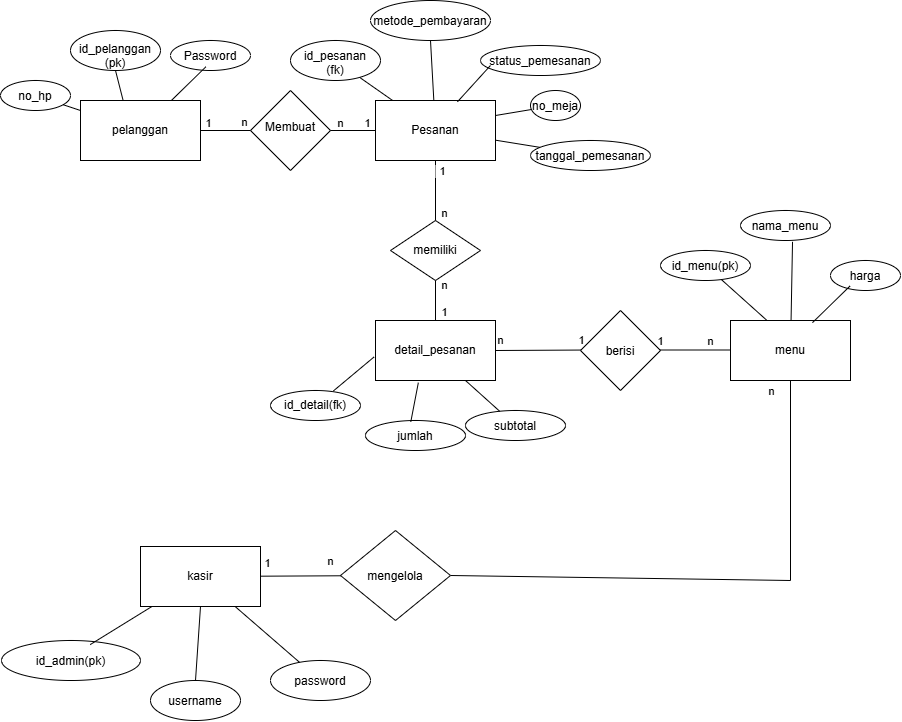

The diagram above was exported from draw.io. Its source (the exported page's mxGraphModel, read from the mxfile embedded in the PNG):
<mxGraphModel dx="941" dy="976" grid="1" gridSize="10" guides="1" tooltips="1" connect="1" arrows="1" fold="1" page="1" pageScale="1" pageWidth="850" pageHeight="1100" math="0" shadow="0">
  <root>
    <mxCell id="0" />
    <mxCell id="1" parent="0" />
    <mxCell id="BYgIvNS0I45b-amleNHU-32" parent="1" style="ellipse;whiteSpace=wrap;html=1;shapeInside=1;" value="no_hp" vertex="1">
      <mxGeometry height="30" width="70" x="10" y="100" as="geometry" />
    </mxCell>
    <mxCell id="BYgIvNS0I45b-amleNHU-33" edge="1" parent="1" source="BYgIvNS0I45b-amleNHU-32" style="endArrow=none;html=1;rounded=0;defaultLabelBackgroundColor=page;labelPadding=0 4;" target="BYgIvNS0I45b-amleNHU-56" value="">
      <mxGeometry height="50" relative="1" width="50" as="geometry">
        <mxPoint x="80" y="170" as="sourcePoint" />
        <mxPoint x="87" y="142.15999999999997" as="targetPoint" />
      </mxGeometry>
    </mxCell>
    <mxCell id="BYgIvNS0I45b-amleNHU-34" parent="1" style="ellipse;whiteSpace=wrap;html=1;shapeInside=1;" value="id_pelanggan (pk)" vertex="1">
      <mxGeometry height="40" width="90" x="80" y="50" as="geometry" />
    </mxCell>
    <mxCell id="BYgIvNS0I45b-amleNHU-35" edge="1" parent="1" style="endArrow=none;html=1;rounded=0;defaultLabelBackgroundColor=page;labelPadding=0 4;entryX=0.5;entryY=1;entryDx=0;entryDy=0;exitX=0.395;exitY=0.013;exitDx=0;exitDy=0;exitPerimeter=0;" target="BYgIvNS0I45b-amleNHU-34" value="">
      <mxGeometry height="50" relative="1" width="50" as="geometry">
        <mxPoint x="135.30000000000007" y="130.51999999999998" as="sourcePoint" />
        <mxPoint x="130" y="80" as="targetPoint" />
      </mxGeometry>
    </mxCell>
    <mxCell id="BYgIvNS0I45b-amleNHU-36" parent="1" style="ellipse;whiteSpace=wrap;html=1;shapeInside=1;" value="Password" vertex="1">
      <mxGeometry height="30" width="80" x="180" y="60" as="geometry" />
    </mxCell>
    <mxCell id="BYgIvNS0I45b-amleNHU-39" edge="1" parent="1" style="endArrow=none;html=1;rounded=0;defaultLabelBackgroundColor=page;labelPadding=0 4;entryX=0.442;entryY=0.878;entryDx=0;entryDy=0;entryPerimeter=0;" target="BYgIvNS0I45b-amleNHU-36" value="">
      <mxGeometry height="50" relative="1" width="50" as="geometry">
        <mxPoint x="169.79285386846414" y="130.81615701979626" as="sourcePoint" />
        <mxPoint x="230" y="80" as="targetPoint" />
      </mxGeometry>
    </mxCell>
    <mxCell id="BYgIvNS0I45b-amleNHU-40" parent="1" style="rhombus;whiteSpace=wrap;html=1;shapeInside=1;" value="Membuat" vertex="1">
      <mxGeometry height="80" width="80" x="260" y="110" as="geometry" />
    </mxCell>
    <mxCell id="BYgIvNS0I45b-amleNHU-42" edge="1" parent="1" source="BYgIvNS0I45b-amleNHU-56" style="endArrow=none;html=1;rounded=0;defaultLabelBackgroundColor=page;labelPadding=0 4;entryX=0;entryY=0.5;entryDx=0;entryDy=0;" target="BYgIvNS0I45b-amleNHU-40" value="">
      <mxGeometry height="50" relative="1" width="50" as="geometry">
        <mxPoint x="220" y="150" as="sourcePoint" />
        <mxPoint x="380" y="200" as="targetPoint" />
      </mxGeometry>
    </mxCell>
    <mxCell id="BYgIvNS0I45b-amleNHU-59" connectable="0" parent="BYgIvNS0I45b-amleNHU-42" style="edgeLabel;html=1;align=center;verticalAlign=middle;resizable=0;points=[];inheritText=1;defaultLabelBackgroundColor=page;labelPadding=0 4;" value="1" vertex="1">
      <mxGeometry relative="1" x="0.3133" as="geometry">
        <mxPoint x="-26" y="-8" as="offset" />
      </mxGeometry>
    </mxCell>
    <mxCell id="BYgIvNS0I45b-amleNHU-60" connectable="0" parent="BYgIvNS0I45b-amleNHU-42" style="edgeLabel;html=1;align=center;verticalAlign=middle;resizable=0;points=[];inheritText=1;defaultLabelBackgroundColor=page;labelPadding=0 4;" value="n" vertex="1">
      <mxGeometry relative="1" x="0.5133" y="1" as="geometry">
        <mxPoint x="5" y="-8" as="offset" />
      </mxGeometry>
    </mxCell>
    <mxCell id="BYgIvNS0I45b-amleNHU-43" edge="1" parent="1" source="BYgIvNS0I45b-amleNHU-40" style="endArrow=none;html=1;rounded=0;defaultLabelBackgroundColor=page;labelPadding=0 4;exitX=1;exitY=0.5;exitDx=0;exitDy=0;" value="">
      <mxGeometry height="50" relative="1" width="50" as="geometry">
        <mxPoint x="630" y="200" as="sourcePoint" />
        <mxPoint x="480" y="150" as="targetPoint" />
      </mxGeometry>
    </mxCell>
    <mxCell id="BYgIvNS0I45b-amleNHU-61" connectable="0" parent="BYgIvNS0I45b-amleNHU-43" style="edgeLabel;html=1;align=center;verticalAlign=middle;resizable=0;points=[];inheritText=1;defaultLabelBackgroundColor=page;labelPadding=0 4;" value="n" vertex="1">
      <mxGeometry relative="1" x="-0.7571" as="geometry">
        <mxPoint x="-8" y="-8" as="offset" />
      </mxGeometry>
    </mxCell>
    <mxCell id="BYgIvNS0I45b-amleNHU-62" connectable="0" parent="BYgIvNS0I45b-amleNHU-43" style="edgeLabel;html=1;align=center;verticalAlign=middle;resizable=0;points=[];inheritText=1;defaultLabelBackgroundColor=page;labelPadding=0 4;" value="1" vertex="1">
      <mxGeometry relative="1" x="-0.5548" y="-1" as="geometry">
        <mxPoint x="5" y="-9" as="offset" />
      </mxGeometry>
    </mxCell>
    <mxCell id="BYgIvNS0I45b-amleNHU-45" parent="1" style="rounded=0;whiteSpace=wrap;html=1;" value="Pesanan" vertex="1">
      <mxGeometry height="60" width="120" x="385" y="120" as="geometry" />
    </mxCell>
    <mxCell id="BYgIvNS0I45b-amleNHU-46" parent="1" style="ellipse;whiteSpace=wrap;html=1;shapeInside=1;" value="id_pesanan (fk)" vertex="1">
      <mxGeometry height="40" width="90" x="300" y="60" as="geometry" />
    </mxCell>
    <mxCell id="BYgIvNS0I45b-amleNHU-47" parent="1" style="ellipse;whiteSpace=wrap;html=1;shapeInside=1;" value="metode_pembayaran" vertex="1">
      <mxGeometry height="40" width="120" x="380" y="20" as="geometry" />
    </mxCell>
    <mxCell id="BYgIvNS0I45b-amleNHU-48" parent="1" style="ellipse;whiteSpace=wrap;html=1;shapeInside=1;" value="status_pemesanan" vertex="1">
      <mxGeometry height="30" width="120" x="490" y="65" as="geometry" />
    </mxCell>
    <mxCell id="BYgIvNS0I45b-amleNHU-49" parent="1" style="ellipse;whiteSpace=wrap;html=1;shapeInside=1;" value="no_meja" vertex="1">
      <mxGeometry height="30" width="50" x="540" y="110" as="geometry" />
    </mxCell>
    <mxCell id="BYgIvNS0I45b-amleNHU-50" parent="1" style="ellipse;whiteSpace=wrap;html=1;shapeInside=1;" value="tanggal_pemesanan" vertex="1">
      <mxGeometry height="30" width="120" x="540" y="160" as="geometry" />
    </mxCell>
    <mxCell id="BYgIvNS0I45b-amleNHU-51" edge="1" parent="1" source="BYgIvNS0I45b-amleNHU-45" style="endArrow=none;html=1;rounded=0;defaultLabelBackgroundColor=page;labelPadding=0 4;" target="BYgIvNS0I45b-amleNHU-46" value="">
      <mxGeometry height="50" relative="1" width="50" as="geometry">
        <mxPoint x="450" y="150" as="sourcePoint" />
        <mxPoint x="500" y="100" as="targetPoint" />
      </mxGeometry>
    </mxCell>
    <mxCell id="BYgIvNS0I45b-amleNHU-52" edge="1" parent="1" source="BYgIvNS0I45b-amleNHU-45" style="endArrow=none;html=1;rounded=0;defaultLabelBackgroundColor=page;labelPadding=0 4;entryX=0.5;entryY=1;entryDx=0;entryDy=0;" target="BYgIvNS0I45b-amleNHU-47" value="">
      <mxGeometry height="50" relative="1" width="50" as="geometry">
        <mxPoint x="490" y="140" as="sourcePoint" />
        <mxPoint x="560.7106781186548" y="90" as="targetPoint" />
      </mxGeometry>
    </mxCell>
    <mxCell id="BYgIvNS0I45b-amleNHU-53" edge="1" parent="1" source="BYgIvNS0I45b-amleNHU-45" style="endArrow=none;html=1;rounded=0;defaultLabelBackgroundColor=page;labelPadding=0 4;exitX=0.683;exitY=0.022;exitDx=0;exitDy=0;exitPerimeter=0;entryX=0.083;entryY=0.667;entryDx=0;entryDy=0;entryPerimeter=0;" target="BYgIvNS0I45b-amleNHU-48" value="">
      <mxGeometry height="50" relative="1" width="50" as="geometry">
        <mxPoint x="580" y="130" as="sourcePoint" />
        <mxPoint x="630" y="80" as="targetPoint" />
      </mxGeometry>
    </mxCell>
    <mxCell id="BYgIvNS0I45b-amleNHU-54" edge="1" parent="1" source="BYgIvNS0I45b-amleNHU-45" style="endArrow=none;html=1;rounded=0;defaultLabelBackgroundColor=page;labelPadding=0 4;exitX=1;exitY=0.25;exitDx=0;exitDy=0;" target="BYgIvNS0I45b-amleNHU-49" value="">
      <mxGeometry height="50" relative="1" width="50" as="geometry">
        <mxPoint x="590" y="150" as="sourcePoint" />
        <mxPoint x="640" y="100" as="targetPoint" />
      </mxGeometry>
    </mxCell>
    <mxCell id="BYgIvNS0I45b-amleNHU-55" edge="1" parent="1" source="BYgIvNS0I45b-amleNHU-45" style="endArrow=none;html=1;rounded=0;defaultLabelBackgroundColor=page;labelPadding=0 4;" target="BYgIvNS0I45b-amleNHU-50" value="">
      <mxGeometry height="50" relative="1" width="50" as="geometry">
        <mxPoint x="520" y="180" as="sourcePoint" />
        <mxPoint x="570" y="130" as="targetPoint" />
      </mxGeometry>
    </mxCell>
    <mxCell id="BYgIvNS0I45b-amleNHU-56" parent="1" style="rounded=0;whiteSpace=wrap;html=1;" value="pelanggan" vertex="1">
      <mxGeometry height="60" width="120" x="90" y="120" as="geometry" />
    </mxCell>
    <mxCell id="BYgIvNS0I45b-amleNHU-57" parent="1" style="rhombus;whiteSpace=wrap;html=1;shapeInside=1;" value="memiliki" vertex="1">
      <mxGeometry height="60" width="90" x="400" y="240" as="geometry" />
    </mxCell>
    <mxCell id="BYgIvNS0I45b-amleNHU-58" edge="1" parent="1" source="BYgIvNS0I45b-amleNHU-57" style="endArrow=none;html=1;rounded=0;defaultLabelBackgroundColor=page;labelPadding=0 4;entryX=0.5;entryY=1;entryDx=0;entryDy=0;" target="BYgIvNS0I45b-amleNHU-45" value="">
      <mxGeometry height="50" relative="1" width="50" as="geometry">
        <mxPoint x="400" y="230" as="sourcePoint" />
        <mxPoint x="450" y="180" as="targetPoint" />
      </mxGeometry>
    </mxCell>
    <mxCell id="BYgIvNS0I45b-amleNHU-63" connectable="0" parent="BYgIvNS0I45b-amleNHU-58" style="edgeLabel;html=1;align=center;verticalAlign=middle;resizable=0;points=[];inheritText=1;defaultLabelBackgroundColor=page;labelPadding=0 4;" value="1" vertex="1">
      <mxGeometry relative="1" x="-0.1278" y="-1" as="geometry">
        <mxPoint x="5" y="-24" as="offset" />
      </mxGeometry>
    </mxCell>
    <mxCell id="BYgIvNS0I45b-amleNHU-64" connectable="0" parent="BYgIvNS0I45b-amleNHU-58" style="edgeLabel;html=1;align=center;verticalAlign=middle;resizable=0;points=[];inheritText=1;defaultLabelBackgroundColor=page;labelPadding=0 4;" value="n" vertex="1">
      <mxGeometry relative="1" x="-0.5167" y="1" as="geometry">
        <mxPoint x="9" y="6" as="offset" />
      </mxGeometry>
    </mxCell>
    <mxCell id="BYgIvNS0I45b-amleNHU-65" parent="1" style="rounded=0;whiteSpace=wrap;html=1;" value="detail_pesanan" vertex="1">
      <mxGeometry height="60" width="120" x="385" y="340" as="geometry" />
    </mxCell>
    <mxCell id="BYgIvNS0I45b-amleNHU-66" edge="1" parent="1" source="BYgIvNS0I45b-amleNHU-65" style="endArrow=none;html=1;rounded=0;defaultLabelBackgroundColor=page;labelPadding=0 4;entryX=0.5;entryY=1;entryDx=0;entryDy=0;" target="BYgIvNS0I45b-amleNHU-57" value="">
      <mxGeometry height="50" relative="1" width="50" as="geometry">
        <mxPoint x="400" y="340" as="sourcePoint" />
        <mxPoint x="450" y="290" as="targetPoint" />
      </mxGeometry>
    </mxCell>
    <mxCell id="BYgIvNS0I45b-amleNHU-94" connectable="0" parent="BYgIvNS0I45b-amleNHU-66" style="edgeLabel;html=1;align=center;verticalAlign=middle;resizable=0;points=[];inheritText=1;defaultLabelBackgroundColor=page;labelPadding=0 4;" value="n" vertex="1">
      <mxGeometry relative="1" x="-0.1083" y="1" as="geometry">
        <mxPoint x="9" y="-18" as="offset" />
      </mxGeometry>
    </mxCell>
    <mxCell id="BYgIvNS0I45b-amleNHU-95" connectable="0" parent="BYgIvNS0I45b-amleNHU-66" style="edgeLabel;html=1;align=center;verticalAlign=middle;resizable=0;points=[];inheritText=1;defaultLabelBackgroundColor=page;labelPadding=0 4;" value="1" vertex="1">
      <mxGeometry relative="1" x="-0.3167" y="-1" as="geometry">
        <mxPoint x="7" y="5" as="offset" />
      </mxGeometry>
    </mxCell>
    <mxCell id="BYgIvNS0I45b-amleNHU-67" parent="1" style="ellipse;whiteSpace=wrap;html=1;shapeInside=1;" value="id_detail(fk)" vertex="1">
      <mxGeometry height="30" width="90" x="280" y="410" as="geometry" />
    </mxCell>
    <mxCell id="BYgIvNS0I45b-amleNHU-68" parent="1" style="ellipse;whiteSpace=wrap;html=1;shapeInside=1;" value="jumlah" vertex="1">
      <mxGeometry height="30" width="100" x="375" y="440" as="geometry" />
    </mxCell>
    <mxCell id="BYgIvNS0I45b-amleNHU-69" parent="1" style="ellipse;whiteSpace=wrap;html=1;shapeInside=1;" value="subtotal" vertex="1">
      <mxGeometry height="30" width="100" x="475" y="430" as="geometry" />
    </mxCell>
    <mxCell id="BYgIvNS0I45b-amleNHU-70" edge="1" parent="1" source="BYgIvNS0I45b-amleNHU-67" style="endArrow=none;html=1;rounded=0;defaultLabelBackgroundColor=page;labelPadding=0 4;exitX=0.698;exitY=0.017;exitDx=0;exitDy=0;exitPerimeter=0;entryX=-0.011;entryY=0.606;entryDx=0;entryDy=0;entryPerimeter=0;" target="BYgIvNS0I45b-amleNHU-65" value="">
      <mxGeometry height="50" relative="1" width="50" as="geometry">
        <mxPoint x="340" y="420" as="sourcePoint" />
        <mxPoint x="390" y="370" as="targetPoint" />
      </mxGeometry>
    </mxCell>
    <mxCell id="BYgIvNS0I45b-amleNHU-71" edge="1" parent="1" source="BYgIvNS0I45b-amleNHU-68" style="endArrow=none;html=1;rounded=0;defaultLabelBackgroundColor=page;labelPadding=0 4;exitX=0.453;exitY=0.044;exitDx=0;exitDy=0;exitPerimeter=0;entryX=0.357;entryY=1.036;entryDx=0;entryDy=0;entryPerimeter=0;" target="BYgIvNS0I45b-amleNHU-65" value="">
      <mxGeometry height="50" relative="1" width="50" as="geometry">
        <mxPoint x="410" y="440" as="sourcePoint" />
        <mxPoint x="460" y="390" as="targetPoint" />
      </mxGeometry>
    </mxCell>
    <mxCell id="BYgIvNS0I45b-amleNHU-72" edge="1" parent="1" source="BYgIvNS0I45b-amleNHU-69" style="endArrow=none;html=1;rounded=0;defaultLabelBackgroundColor=page;labelPadding=0 4;entryX=0.75;entryY=1;entryDx=0;entryDy=0;" target="BYgIvNS0I45b-amleNHU-65" value="">
      <mxGeometry height="50" relative="1" width="50" as="geometry">
        <mxPoint x="480" y="450" as="sourcePoint" />
        <mxPoint x="530" y="400" as="targetPoint" />
      </mxGeometry>
    </mxCell>
    <mxCell id="BYgIvNS0I45b-amleNHU-73" edge="1" parent="1" source="BYgIvNS0I45b-amleNHU-65" style="endArrow=none;html=1;rounded=0;defaultLabelBackgroundColor=page;labelPadding=0 4;exitX=1;exitY=0.5;exitDx=0;exitDy=0;" value="">
      <mxGeometry height="50" relative="1" width="50" as="geometry">
        <mxPoint x="500" y="369.5" as="sourcePoint" />
        <mxPoint x="600" y="369.5" as="targetPoint" />
      </mxGeometry>
    </mxCell>
    <mxCell id="BYgIvNS0I45b-amleNHU-96" connectable="0" parent="BYgIvNS0I45b-amleNHU-73" style="edgeLabel;html=1;align=center;verticalAlign=middle;resizable=0;points=[];inheritText=1;defaultLabelBackgroundColor=page;labelPadding=0 4;" value="n" vertex="1">
      <mxGeometry relative="1" x="-0.6068" y="2" as="geometry">
        <mxPoint x="-14" y="-8" as="offset" />
      </mxGeometry>
    </mxCell>
    <mxCell id="BYgIvNS0I45b-amleNHU-97" connectable="0" parent="BYgIvNS0I45b-amleNHU-73" style="edgeLabel;html=1;align=center;verticalAlign=middle;resizable=0;points=[];inheritText=1;defaultLabelBackgroundColor=page;labelPadding=0 4;" value="1" vertex="1">
      <mxGeometry relative="1" x="-0.2565" y="-3" as="geometry">
        <mxPoint x="50" y="-13" as="offset" />
      </mxGeometry>
    </mxCell>
    <mxCell id="BYgIvNS0I45b-amleNHU-74" parent="1" style="rhombus;whiteSpace=wrap;html=1;shapeInside=1;" value="berisi" vertex="1">
      <mxGeometry height="80" width="80" x="590" y="330" as="geometry" />
    </mxCell>
    <mxCell id="BYgIvNS0I45b-amleNHU-75" edge="1" parent="1" style="endArrow=none;html=1;rounded=0;defaultLabelBackgroundColor=page;labelPadding=0 4;" value="">
      <mxGeometry height="50" relative="1" width="50" as="geometry">
        <mxPoint x="670" y="369.5" as="sourcePoint" />
        <mxPoint x="740" y="369.5" as="targetPoint" />
      </mxGeometry>
    </mxCell>
    <mxCell id="BYgIvNS0I45b-amleNHU-99" connectable="0" parent="BYgIvNS0I45b-amleNHU-75" style="edgeLabel;html=1;align=center;verticalAlign=middle;resizable=0;points=[];inheritText=1;defaultLabelBackgroundColor=page;labelPadding=0 4;" value="1" vertex="1">
      <mxGeometry relative="1" x="-0.4429" as="geometry">
        <mxPoint x="-19" y="-9" as="offset" />
      </mxGeometry>
    </mxCell>
    <mxCell id="BYgIvNS0I45b-amleNHU-100" connectable="0" parent="BYgIvNS0I45b-amleNHU-75" style="edgeLabel;html=1;align=center;verticalAlign=middle;resizable=0;points=[];inheritText=1;defaultLabelBackgroundColor=page;labelPadding=0 4;" value="n" vertex="1">
      <mxGeometry relative="1" x="-0.3238" y="1" as="geometry">
        <mxPoint x="26" y="-8" as="offset" />
      </mxGeometry>
    </mxCell>
    <mxCell id="BYgIvNS0I45b-amleNHU-76" parent="1" style="rounded=0;whiteSpace=wrap;html=1;" value="menu" vertex="1">
      <mxGeometry height="60" width="120" x="740" y="340" as="geometry" />
    </mxCell>
    <mxCell id="BYgIvNS0I45b-amleNHU-77" parent="1" style="ellipse;whiteSpace=wrap;html=1;shapeInside=1;" value="id_menu(pk)" vertex="1">
      <mxGeometry height="30" width="90" x="670" y="270" as="geometry" />
    </mxCell>
    <mxCell id="BYgIvNS0I45b-amleNHU-78" parent="1" style="ellipse;whiteSpace=wrap;html=1;shapeInside=1;" value="nama_menu" vertex="1">
      <mxGeometry height="30" width="90" x="750" y="230" as="geometry" />
    </mxCell>
    <mxCell id="BYgIvNS0I45b-amleNHU-79" parent="1" style="ellipse;whiteSpace=wrap;html=1;shapeInside=1;" value="harga" vertex="1">
      <mxGeometry height="30" width="70" x="840" y="280" as="geometry" />
    </mxCell>
    <mxCell id="BYgIvNS0I45b-amleNHU-80" edge="1" parent="1" source="BYgIvNS0I45b-amleNHU-76" style="endArrow=none;html=1;rounded=0;defaultLabelBackgroundColor=page;labelPadding=0 4;exitX=0.301;exitY=-0.006;exitDx=0;exitDy=0;exitPerimeter=0;" target="BYgIvNS0I45b-amleNHU-77" value="">
      <mxGeometry height="50" relative="1" width="50" as="geometry">
        <mxPoint x="750" y="350" as="sourcePoint" />
        <mxPoint x="800" y="300" as="targetPoint" />
      </mxGeometry>
    </mxCell>
    <mxCell id="BYgIvNS0I45b-amleNHU-81" edge="1" parent="1" source="BYgIvNS0I45b-amleNHU-76" style="endArrow=none;html=1;rounded=0;defaultLabelBackgroundColor=page;labelPadding=0 4;entryX=0.578;entryY=1.044;entryDx=0;entryDy=0;entryPerimeter=0;" target="BYgIvNS0I45b-amleNHU-78" value="">
      <mxGeometry height="50" relative="1" width="50" as="geometry">
        <mxPoint x="780" y="350" as="sourcePoint" />
        <mxPoint x="830" y="300" as="targetPoint" />
      </mxGeometry>
    </mxCell>
    <mxCell id="BYgIvNS0I45b-amleNHU-83" edge="1" parent="1" source="BYgIvNS0I45b-amleNHU-76" style="endArrow=none;html=1;rounded=0;defaultLabelBackgroundColor=page;labelPadding=0 4;entryX=0.279;entryY=0.85;entryDx=0;entryDy=0;entryPerimeter=0;exitX=0.683;exitY=0.036;exitDx=0;exitDy=0;exitPerimeter=0;" target="BYgIvNS0I45b-amleNHU-79" value="">
      <mxGeometry height="50" relative="1" width="50" as="geometry">
        <mxPoint x="820" y="350" as="sourcePoint" />
        <mxPoint x="870" y="300" as="targetPoint" />
      </mxGeometry>
    </mxCell>
    <mxCell id="BYgIvNS0I45b-amleNHU-84" edge="1" parent="1" source="BYgIvNS0I45b-amleNHU-85" style="endArrow=none;html=1;rounded=0;defaultLabelBackgroundColor=page;labelPadding=0 4;exitX=1;exitY=0.5;exitDx=0;exitDy=0;" value="">
      <mxGeometry height="50" relative="1" width="50" x="0.4445" as="geometry">
        <Array as="points">
          <mxPoint x="800" y="600" />
        </Array>
        <mxPoint x="450" y="600" as="sourcePoint" />
        <mxPoint x="800" y="400" as="targetPoint" />
      </mxGeometry>
    </mxCell>
    <mxCell id="BYgIvNS0I45b-amleNHU-101" connectable="0" parent="BYgIvNS0I45b-amleNHU-84" style="edgeLabel;html=1;align=center;verticalAlign=middle;resizable=0;points=[];inheritText=1;defaultLabelBackgroundColor=page;labelPadding=0 4;" value="n" vertex="1">
      <mxGeometry relative="1" x="0.9148" y="-4" as="geometry">
        <mxPoint x="-24" y="-13" as="offset" />
      </mxGeometry>
    </mxCell>
    <mxCell id="BYgIvNS0I45b-amleNHU-85" parent="1" style="rhombus;whiteSpace=wrap;html=1;shapeInside=1;" value="mengelola" vertex="1">
      <mxGeometry height="90" width="110" x="350" y="550" as="geometry" />
    </mxCell>
    <mxCell id="BYgIvNS0I45b-amleNHU-86" parent="1" style="rounded=0;whiteSpace=wrap;html=1;" value="kasir" vertex="1">
      <mxGeometry height="60" width="120" x="150" y="566" as="geometry" />
    </mxCell>
    <mxCell id="BYgIvNS0I45b-amleNHU-87" edge="1" parent="1" source="BYgIvNS0I45b-amleNHU-86" style="endArrow=none;html=1;rounded=0;defaultLabelBackgroundColor=page;labelPadding=0 4;" target="BYgIvNS0I45b-amleNHU-85" value="">
      <mxGeometry height="50" relative="1" width="50" as="geometry">
        <mxPoint x="310" y="640" as="sourcePoint" />
        <mxPoint x="360" y="590" as="targetPoint" />
      </mxGeometry>
    </mxCell>
    <mxCell id="BYgIvNS0I45b-amleNHU-102" connectable="0" parent="BYgIvNS0I45b-amleNHU-87" style="edgeLabel;html=1;align=center;verticalAlign=middle;resizable=0;points=[];inheritText=1;defaultLabelBackgroundColor=page;labelPadding=0 4;" value="n" vertex="1">
      <mxGeometry relative="1" x="0.4189" as="geometry">
        <mxPoint x="13" y="-15" as="offset" />
      </mxGeometry>
    </mxCell>
    <mxCell id="BYgIvNS0I45b-amleNHU-103" connectable="0" parent="BYgIvNS0I45b-amleNHU-87" style="edgeLabel;html=1;align=center;verticalAlign=middle;resizable=0;points=[];inheritText=1;defaultLabelBackgroundColor=page;labelPadding=0 4;" value="1" vertex="1">
      <mxGeometry relative="1" x="-0.4936" y="2" as="geometry">
        <mxPoint x="-13" y="-11" as="offset" />
      </mxGeometry>
    </mxCell>
    <mxCell id="BYgIvNS0I45b-amleNHU-88" parent="1" style="ellipse;whiteSpace=wrap;html=1;shapeInside=1;" value="id_admin(pk)" vertex="1">
      <mxGeometry height="40" width="139" x="11" y="660" as="geometry" />
    </mxCell>
    <mxCell id="BYgIvNS0I45b-amleNHU-89" parent="1" style="ellipse;whiteSpace=wrap;html=1;shapeInside=1;" value="username" vertex="1">
      <mxGeometry height="40" width="90" x="160" y="700" as="geometry" />
    </mxCell>
    <mxCell id="BYgIvNS0I45b-amleNHU-90" parent="1" style="ellipse;whiteSpace=wrap;html=1;shapeInside=1;" value="password" vertex="1">
      <mxGeometry height="40" width="100" x="280" y="680" as="geometry" />
    </mxCell>
    <mxCell id="BYgIvNS0I45b-amleNHU-91" edge="1" parent="1" source="BYgIvNS0I45b-amleNHU-86" style="endArrow=none;html=1;rounded=0;defaultLabelBackgroundColor=page;labelPadding=0 4;entryX=0.638;entryY=0.103;entryDx=0;entryDy=0;entryPerimeter=0;" target="BYgIvNS0I45b-amleNHU-88" value="">
      <mxGeometry height="50" relative="1" width="50" as="geometry">
        <mxPoint x="520" y="450" as="sourcePoint" />
        <mxPoint x="570" y="400" as="targetPoint" />
      </mxGeometry>
    </mxCell>
    <mxCell id="BYgIvNS0I45b-amleNHU-92" edge="1" parent="1" source="BYgIvNS0I45b-amleNHU-89" style="endArrow=none;html=1;rounded=0;defaultLabelBackgroundColor=page;labelPadding=0 4;exitX=0.5;exitY=0;exitDx=0;exitDy=0;entryX=0.5;entryY=1;entryDx=0;entryDy=0;" target="BYgIvNS0I45b-amleNHU-86" value="">
      <mxGeometry height="50" relative="1" width="50" as="geometry">
        <mxPoint x="170" y="670" as="sourcePoint" />
        <mxPoint x="220" y="620" as="targetPoint" />
      </mxGeometry>
    </mxCell>
    <mxCell id="BYgIvNS0I45b-amleNHU-93" edge="1" parent="1" source="BYgIvNS0I45b-amleNHU-86" style="endArrow=none;html=1;rounded=0;defaultLabelBackgroundColor=page;labelPadding=0 4;" target="BYgIvNS0I45b-amleNHU-90" value="">
      <mxGeometry height="50" relative="1" width="50" as="geometry">
        <mxPoint x="270" y="720" as="sourcePoint" />
        <mxPoint x="320" y="670" as="targetPoint" />
      </mxGeometry>
    </mxCell>
  </root>
</mxGraphModel>